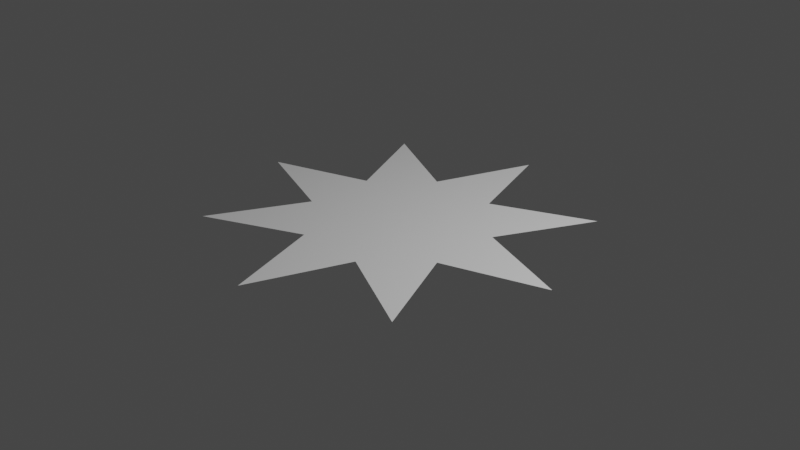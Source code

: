 # Source: 20211128_geometry_node_star_0001.blend  (saved by Blender 3.1.3; exported with 4.5.12 LTS)
import bpy
from mathutils import Matrix  # noqa: F401  (used for matrix-valued properties, if any)

bpy.ops.wm.read_factory_settings(use_empty=True)
scene = bpy.context.scene
scene.name = 'Scene'

# ---- collections
col_collection = bpy.data.collections.new('Collection'); scene.collection.children.link(col_collection)

# ---- node groups
ng_geometry_nodes = bpy.data.node_groups.new('Geometry Nodes', 'GeometryNodeTree')
_s = ng_geometry_nodes.interface.new_socket(name='Geometry', in_out='OUTPUT', socket_type='NodeSocketGeometry')
_s = ng_geometry_nodes.interface.new_socket(name='Geometry', in_out='INPUT', socket_type='NodeSocketGeometry')
ng_geometry_nodes.is_modifier = True
# nodes of 'Geometry Nodes' reference scene objects; filled in after objects exist

# ---- world
world_world = bpy.data.worlds.new('World'); scene.world = world_world
world_world.use_nodes = True; world_world.node_tree.nodes.clear()
_N = world_world.node_tree.nodes; _L = world_world.node_tree.links
n0 = _N.new('ShaderNodeOutputWorld'); n0.name = 'World Output'; n0.location = (300, 300)
n1 = _N.new('ShaderNodeBackground'); n1.name = 'Background'; n1.location = (10, 300)
n1.inputs[0].default_value = (0.05088, 0.05088, 0.05088, 1.0)
_L.new(n1.outputs[0], n0.inputs[0])
n0.is_active_output = True
world_world.color = (0.05088, 0.05088, 0.05088)
world_world.use_sun_shadow = False
world_world.sun_shadow_jitter_overblur = 0.0

# ---- cameras
cam_camera = bpy.data.cameras.new('Camera')
cam_camera.clip_end = 100.0
cam_camera.ortho_scale = 7.314

# ---- lights
light_light = bpy.data.lights.new('Light', 'POINT')
light_light.transmission_factor = 0.0
light_light.energy = 1000.0
light_light.shadow_soft_size = 0.1
light_light.shadow_maximum_resolution = 0.006
light_light.use_absolute_resolution = True

# ---- meshes
me_m_t_ph_ng = bpy.data.meshes.new('Mặt Phẳng')
me_m_t_ph_ng.from_pydata([(0.0, 0.0, 0.0)], [], [])
_uv = me_m_t_ph_ng.uv_layers.new(name='Ánh Xạ UV')
_uv.uv.foreach_set('vector', [])
me_m_t_ph_ng.use_remesh_fix_poles = True
me_m_t_ph_ng.use_remesh_preserve_attributes = False
me_m_t_ph_ng.update()

# ---- curves / text
cu_ng_d_n_nurbs = bpy.data.curves.new('Đường Dẫn Nurbs', 'CURVE')
cu_ng_d_n_nurbs.dimensions = '3D'
cu_ng_d_n_nurbs.use_path = True
cu_ng_d_n_nurbs.fill_mode = 'FULL'

# ---- objects
ob_light = bpy.data.objects.new('Light', light_light)
ob_camera = bpy.data.objects.new('Camera', cam_camera)
ob_m_t_ph_ng = bpy.data.objects.new('Mặt Phẳng', me_m_t_ph_ng)
ob_ng_d_n_nurbs = bpy.data.objects.new('Đường Dẫn Nurbs', cu_ng_d_n_nurbs)
_N = ng_geometry_nodes.nodes; _L = ng_geometry_nodes.links
n0 = _N.new('NodeGroupInput'); n0.name = 'Đầu Vào của Nhóm'; n0.location = (-453, 45)
n1 = _N.new('GeometryNodeCurveStar'); n1.name = 'Star'; n1.location = (-242, 70)
n2 = _N.new('NodeGroupOutput'); n2.name = 'Đầu Ra của Nhóm'; n2.location = (404, 105)
n3 = _N.new('GeometryNodeFillCurve'); n3.name = 'Fill Curve'; n3.location = (200, 94)
n4 = _N.new('GeometryNodeJoinGeometry'); n4.name = 'Hội Nhập Hình Học'; n4.location = (-20, 30)
n5 = _N.new('GeometryNodeObjectInfo'); n5.name = 'Thông Tin Vật Thể'; n5.location = (-247, -149)
n5.inputs[0].default_value = ob_ng_d_n_nurbs
_L.new(n1.outputs[0], n4.inputs[0])
_L.new(n3.outputs[0], n2.inputs[0])
_L.new(n4.outputs[0], n3.inputs[0])
_L.new(n5.outputs[4], n4.inputs[0])
n2.is_active_output = True

# ---- transforms, parenting, visibility, modifiers, constraints
ob_light.location = (4.076, 1.005, 5.904)
ob_light.rotation_euler = (0.6503, 0.05522, 1.866)
ob_light.lock_rotations_4d = False
ob_light.empty_display_type = 'ARROWS'
ob_light.color = (0.0, 0.0, 0.0, 0.0)
ob_light.lineart.crease_threshold = 0.0
ob_camera.location = (7.359, -6.926, 4.958)
ob_camera.rotation_euler = (1.109, 0.0, 0.8149)
ob_camera.lock_rotations_4d = False
ob_camera.empty_display_type = 'ARROWS'
ob_camera.color = (0.0, 0.0, 0.0, 0.0)
ob_camera.display_type = 'WIRE'
ob_camera.lineart.crease_threshold = 0.0
ob_m_t_ph_ng.location = (0.0, 0.0, 0.0)
ob_m_t_ph_ng.show_wire = True
_m = ob_m_t_ph_ng.modifiers.new('GeometryNodes', 'NODES')
_m.node_group = ng_geometry_nodes
ob_ng_d_n_nurbs.location = (0.0, -0.2726, 0.0)
ob_ng_d_n_nurbs.show_in_front = True

# ---- collection membership
col_collection.objects.link(ob_light)
col_collection.objects.link(ob_camera)
col_collection.objects.link(ob_m_t_ph_ng)
col_collection.objects.link(ob_ng_d_n_nurbs)

# ---- scene / render settings (as saved in the file)
scene.camera = ob_camera
scene.frame_start = 1; scene.frame_end = 250; scene.frame_set(1)
scene.render.engine = 'BLENDER_EEVEE_NEXT'
scene.cycles.sampling_pattern = 'TABULATED_SOBOL'
scene.cycles.use_light_tree = False
scene.view_settings.view_transform = 'Filmic'
bpy.context.view_layer.update()
